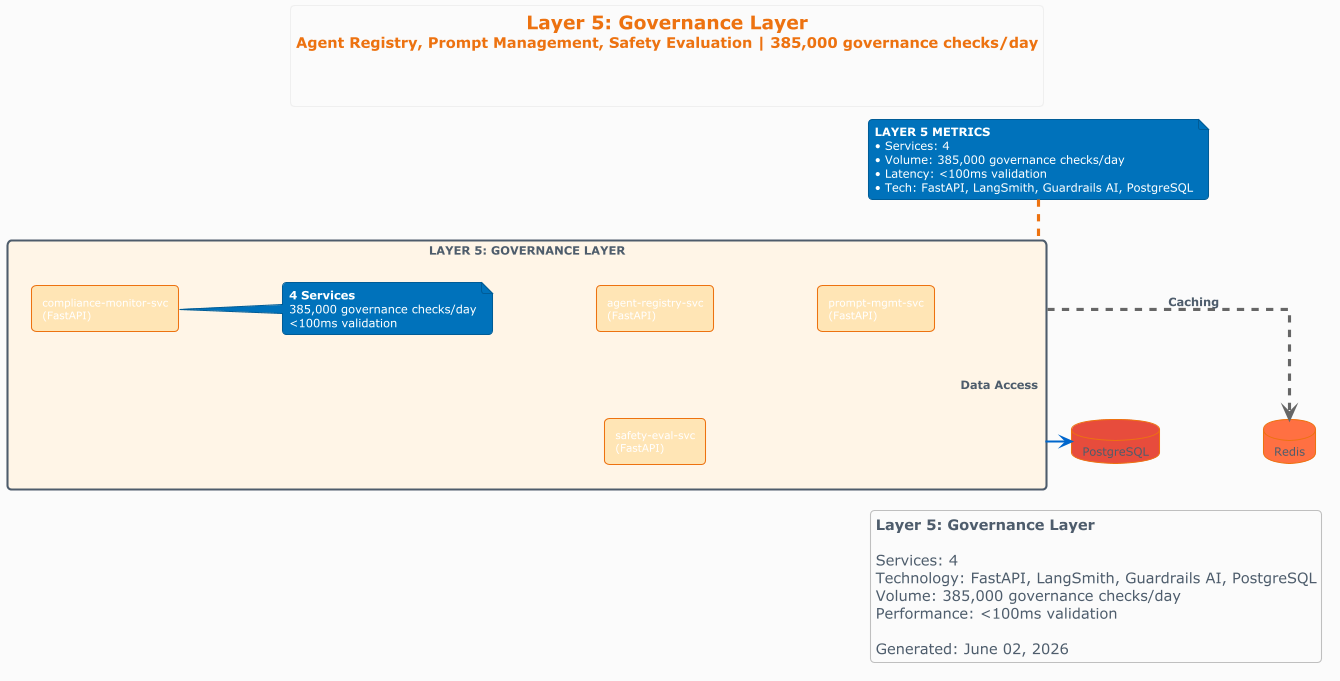

The diagram above was rendered by PlantUML. Its source (embedded in the PNG):
@startuml layer-05-governance-layer
!theme aws-orange
skinparam componentStyle rectangle
skinparam linetype ortho
skinparam nodesep 100
skinparam ranksep 80
skinparam backgroundColor #FAFAFA
skinparam shadowing false
skinparam defaultFontSize 11
skinparam componentFontSize 10

title <size:18><b>Layer 5: Governance Layer</b></size>\n<size:14>Agent Registry, Prompt Management, Safety Evaluation | 385,000 governance checks/day</size>\n\n

rectangle "**LAYER 5: GOVERNANCE LAYER**" as Layer5 #FFF5E6 {
    
    component "agent-registry-svc\n(FastAPI)" as agent_registry_svc #FFE4B5
    component "prompt-mgmt-svc\n(FastAPI)" as prompt_mgmt_svc #FFE4B5
    component "safety-eval-svc\n(FastAPI)" as safety_eval_svc #FFE4B5
    component "compliance-monitor-svc\n(FastAPI)" as compliance_monitor_svc #FFE4B5
    
    note right
      <b>4 Services</b>
      385,000 governance checks/day
      <100ms validation
    end note
}

database "PostgreSQL" as DB #E74C3C
database "Redis" as Cache #FF7043

' Connections
Layer5 -[#0066CC,thickness=2]down-> DB : <b>Data Access</b>
Layer5 -[#666666,dashed]down-> Cache : <b>Caching</b>

note top of Layer5
  <b>LAYER 5 METRICS</b>
  • Services: 4
  • Volume: 385,000 governance checks/day
  • Latency: <100ms validation
  • Tech: FastAPI, LangSmith, Guardrails AI, PostgreSQL
end note

legend bottom right
  <b>Layer 5: Governance Layer</b>
  
  Services: 4
  Technology: FastAPI, LangSmith, Guardrails AI, PostgreSQL
  Volume: 385,000 governance checks/day
  Performance: <100ms validation
  
  Generated: June 02, 2026
endlegend

@enduml